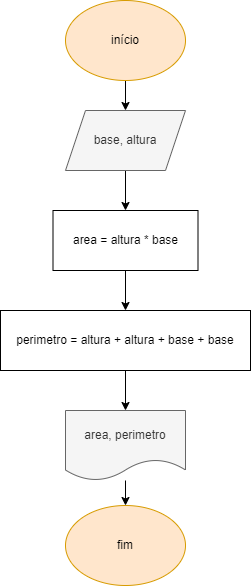

The diagram above was exported from draw.io. Its source (the exported page's mxGraphModel, read from the mxfile embedded in the PNG):
<mxGraphModel dx="1034" dy="470" grid="1" gridSize="10" guides="1" tooltips="1" connect="1" arrows="1" fold="1" page="1" pageScale="1" pageWidth="827" pageHeight="1169" math="0" shadow="0">
  <root>
    <mxCell id="0" />
    <mxCell id="1" parent="0" />
    <mxCell id="tBMYtCbIuHVpZZ5kmpur-5" value="" style="edgeStyle=orthogonalEdgeStyle;rounded=0;orthogonalLoop=1;jettySize=auto;html=1;" parent="1" source="tBMYtCbIuHVpZZ5kmpur-1" target="tBMYtCbIuHVpZZ5kmpur-4" edge="1">
      <mxGeometry relative="1" as="geometry" />
    </mxCell>
    <mxCell id="tBMYtCbIuHVpZZ5kmpur-1" value="início" style="ellipse;whiteSpace=wrap;html=1;fillColor=#ffe6cc;strokeColor=#d79b00;" parent="1" vertex="1">
      <mxGeometry x="320" y="40" width="120" height="80" as="geometry" />
    </mxCell>
    <mxCell id="tBMYtCbIuHVpZZ5kmpur-7" value="" style="edgeStyle=orthogonalEdgeStyle;rounded=0;orthogonalLoop=1;jettySize=auto;html=1;" parent="1" source="tBMYtCbIuHVpZZ5kmpur-4" target="tBMYtCbIuHVpZZ5kmpur-6" edge="1">
      <mxGeometry relative="1" as="geometry" />
    </mxCell>
    <mxCell id="tBMYtCbIuHVpZZ5kmpur-4" value="base, altura" style="shape=parallelogram;perimeter=parallelogramPerimeter;whiteSpace=wrap;html=1;fixedSize=1;fillColor=#f5f5f5;fontColor=#333333;strokeColor=#666666;" parent="1" vertex="1">
      <mxGeometry x="320" y="150" width="120" height="60" as="geometry" />
    </mxCell>
    <mxCell id="tBMYtCbIuHVpZZ5kmpur-19" style="edgeStyle=orthogonalEdgeStyle;rounded=0;orthogonalLoop=1;jettySize=auto;html=1;entryX=0.5;entryY=0;entryDx=0;entryDy=0;" parent="1" source="tBMYtCbIuHVpZZ5kmpur-6" target="tBMYtCbIuHVpZZ5kmpur-18" edge="1">
      <mxGeometry relative="1" as="geometry" />
    </mxCell>
    <mxCell id="tBMYtCbIuHVpZZ5kmpur-6" value="area = altura * base" style="whiteSpace=wrap;html=1;" parent="1" vertex="1">
      <mxGeometry x="307.5" y="250" width="145" height="60" as="geometry" />
    </mxCell>
    <mxCell id="tBMYtCbIuHVpZZ5kmpur-29" style="edgeStyle=orthogonalEdgeStyle;rounded=0;orthogonalLoop=1;jettySize=auto;html=1;entryX=0.5;entryY=0;entryDx=0;entryDy=0;" parent="1" source="tBMYtCbIuHVpZZ5kmpur-18" target="tBMYtCbIuHVpZZ5kmpur-28" edge="1">
      <mxGeometry relative="1" as="geometry" />
    </mxCell>
    <mxCell id="tBMYtCbIuHVpZZ5kmpur-18" value="perimetro = altura + altura + base + base" style="rounded=0;whiteSpace=wrap;html=1;" parent="1" vertex="1">
      <mxGeometry x="255" y="350" width="250" height="60" as="geometry" />
    </mxCell>
    <mxCell id="tBMYtCbIuHVpZZ5kmpur-31" style="edgeStyle=orthogonalEdgeStyle;rounded=0;orthogonalLoop=1;jettySize=auto;html=1;entryX=0.5;entryY=0;entryDx=0;entryDy=0;" parent="1" source="tBMYtCbIuHVpZZ5kmpur-28" target="tBMYtCbIuHVpZZ5kmpur-30" edge="1">
      <mxGeometry relative="1" as="geometry" />
    </mxCell>
    <mxCell id="tBMYtCbIuHVpZZ5kmpur-28" value="area, perimetro" style="shape=document;whiteSpace=wrap;html=1;boundedLbl=1;fillColor=#f5f5f5;fontColor=#333333;strokeColor=#666666;" parent="1" vertex="1">
      <mxGeometry x="320" y="450" width="120" height="70" as="geometry" />
    </mxCell>
    <mxCell id="tBMYtCbIuHVpZZ5kmpur-30" value="fim" style="ellipse;whiteSpace=wrap;html=1;fillColor=#ffe6cc;strokeColor=#d79b00;" parent="1" vertex="1">
      <mxGeometry x="320" y="545" width="120" height="80" as="geometry" />
    </mxCell>
  </root>
</mxGraphModel>